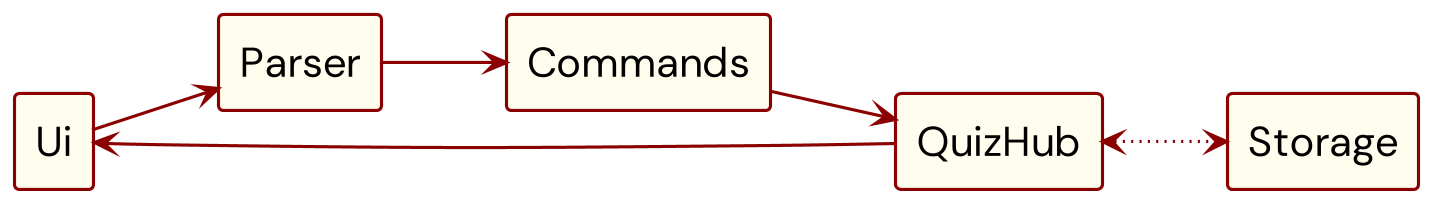

The diagram above was rendered by PlantUML. Its source (embedded in the PNG):
@startuml
!include Style.puml
left to right direction
rectangle Ui
rectangle QuizHub
rectangle Storage
rectangle Commands
rectangle Parser

Ui --> Parser
QuizHub <-[dotted]-> Storage
Commands --> QuizHub
Parser --> Commands
QuizHub --> Ui

@enduml